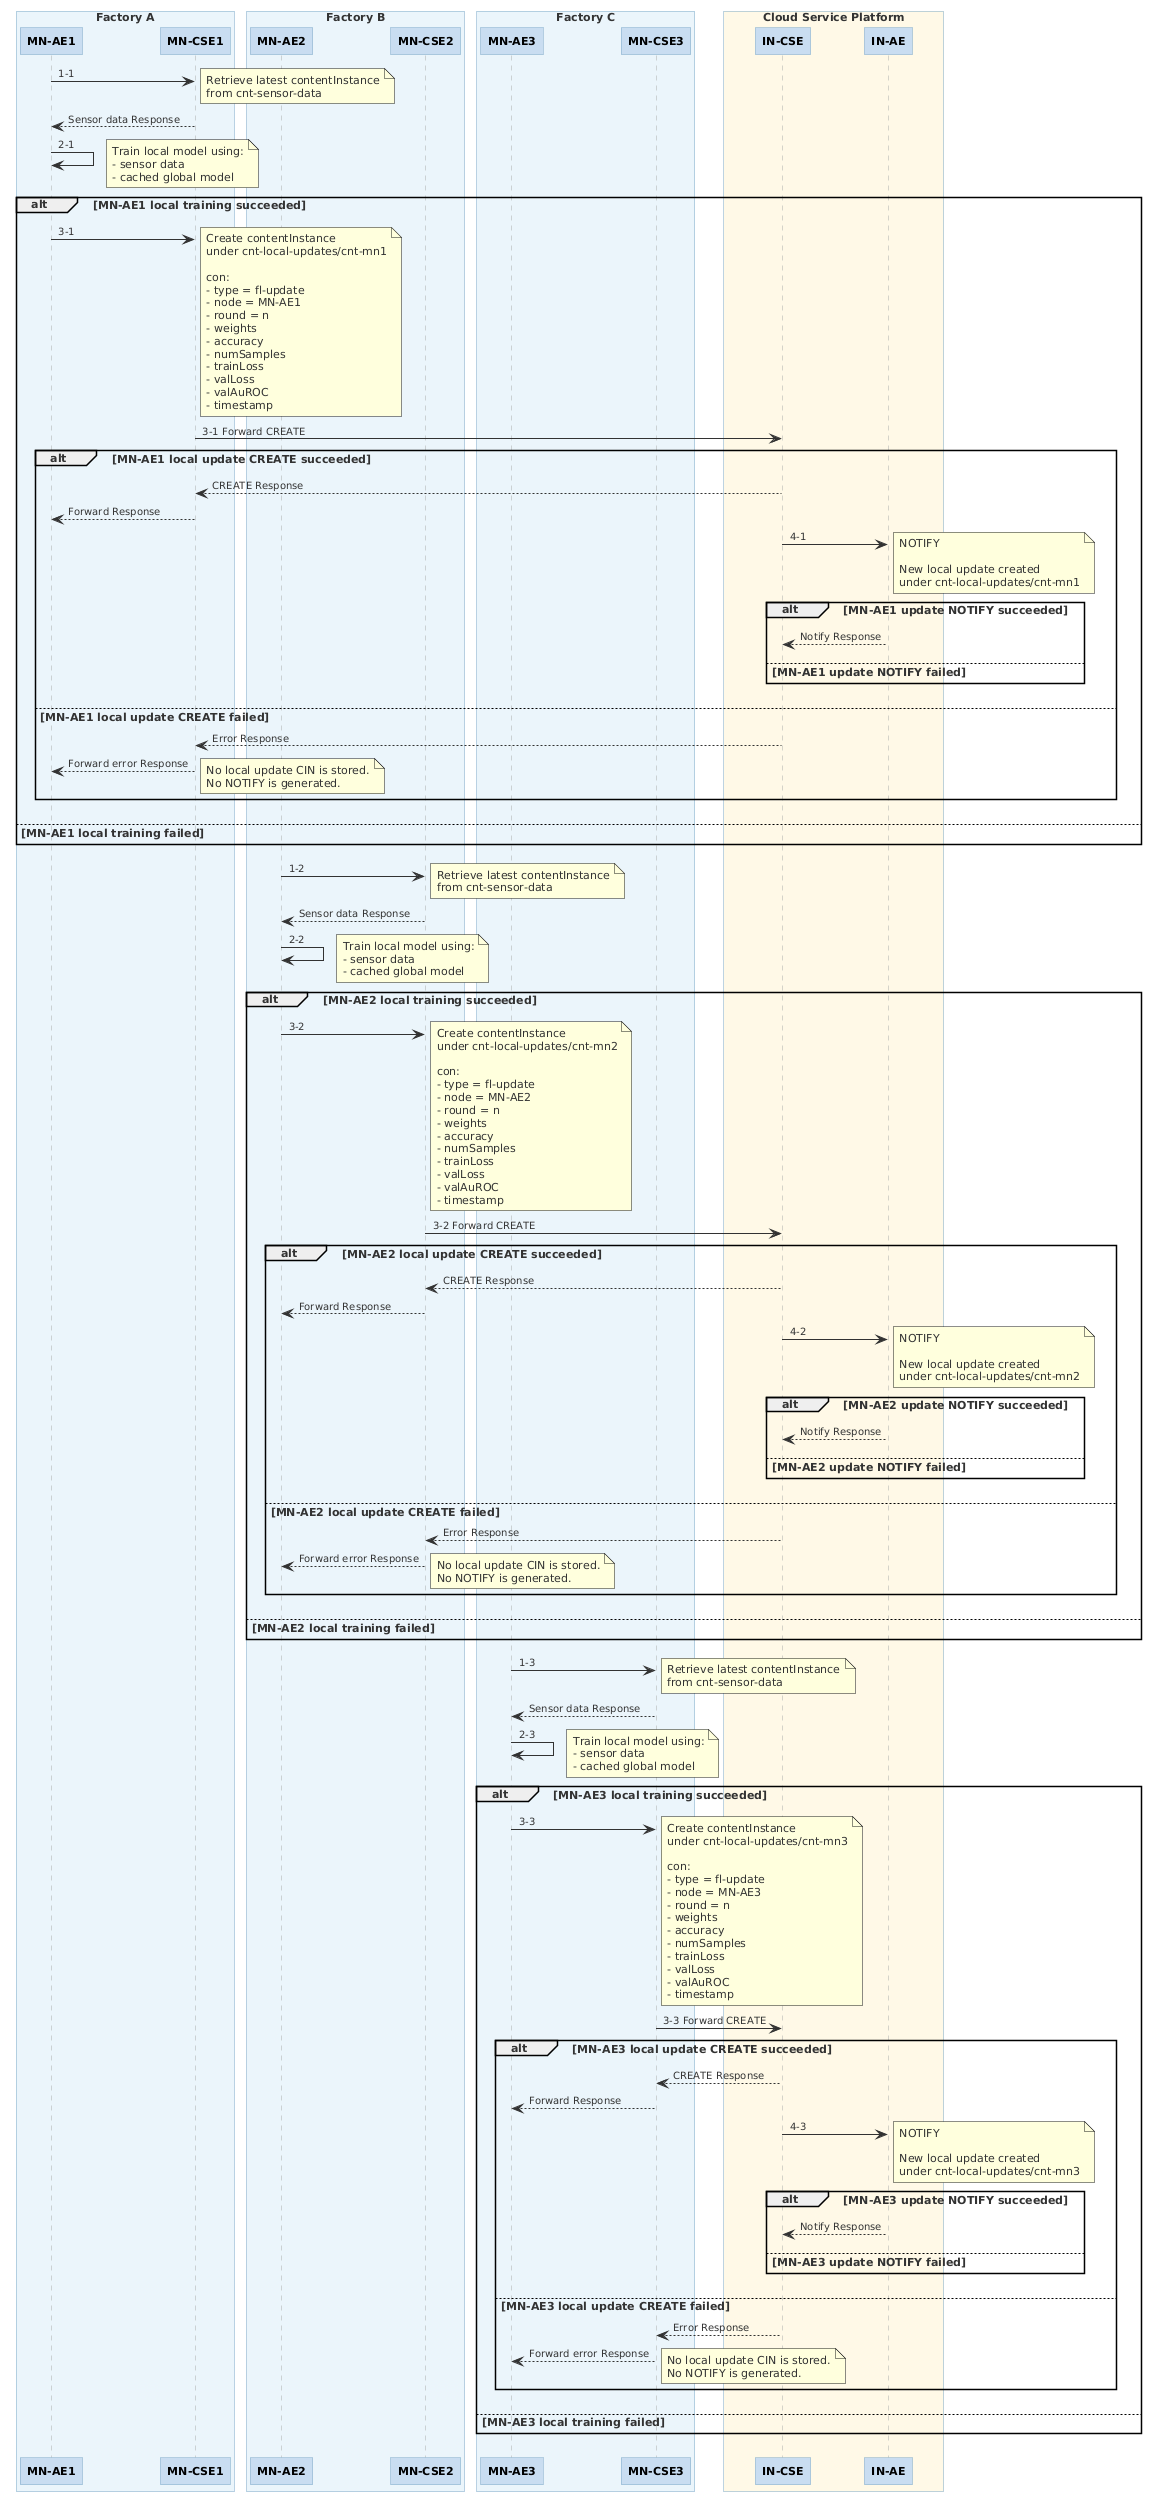

The diagram above was rendered by PlantUML. Its source (embedded in the PNG):
@startuml
skinparam roundCorner 0
skinparam DefaultFontName Arial
skinparam DefaultFontSize 11
skinparam DefaultFontColor #333333
skinparam DefaultFontStyle plain

skinparam sequence {
    ParticipantBackgroundColor #C8DCF0
    ParticipantFontName Arial
    ParticipantFontColor black
    ParticipantBorderColor #7BA7C7
    ParticipantFontSize 11
    ParticipantFontStyle bold

    ArrowColor #333333
    ArrowFontName Arial
    ArrowFontSize 10
    ArrowFontColor #333333
    ArrowFontStyle plain

    LifeLineBorderColor #AAAAAA

    ActivationBorderColor #7BA7C7
    ActivationBackgroundColor #C8DCF0

    NoteBackgroundColor #D6EAF8
    NoteBorderColor #7BA7C7
    NoteFontName Arial
    NoteFontSize 10
    NoteFontColor #333333
    NoteFontStyle plain

    BoxBackgroundColor #EEF5FB
    BoxBorderColor #7BA7C7
    BoxFontName Arial
    BoxFontColor #333333
    BoxFontSize 11
    BoxFontStyle bold
}

box "Factory A" #EBF5FB
    participant "MN-AE1"  as MNAE1
    participant "MN-CSE1" as MNCSE1
end box

box "Factory B" #EBF5FB
    participant "MN-AE2"  as MNAE2
    participant "MN-CSE2" as MNCSE2
end box

box "Factory C" #EBF5FB
    participant "MN-AE3"  as MNAE3
    participant "MN-CSE3" as MNCSE3
end box

box "Cloud Service Platform" #FEF9E7
    participant "IN-CSE" as INCSE
    participant "IN-AE"  as INAE
end box

' Factory A
MNAE1 -> MNCSE1 : 1-1
note right
  Retrieve latest contentInstance
  from cnt-sensor-data
end note

MNCSE1 --> MNAE1 : Sensor data Response

MNAE1 -> MNAE1 : 2-1
note right
  Train local model using:
  - sensor data
  - cached global model
end note

alt MN-AE1 local training succeeded
    MNAE1 -> MNCSE1 : 3-1
    note right
      Create contentInstance
      under cnt-local-updates/cnt-mn1

      con:
      - type = fl-update
      - node = MN-AE1
      - round = n
      - weights
      - accuracy
      - numSamples
      - trainLoss
      - valLoss
      - valAuROC
      - timestamp
    end note

    MNCSE1 -> INCSE : 3-1 Forward CREATE

    alt MN-AE1 local update CREATE succeeded
        INCSE --> MNCSE1 : CREATE Response
        MNCSE1 --> MNAE1 : Forward Response

        INCSE -> INAE : 4-1
        note right
          NOTIFY

          New local update created
          under cnt-local-updates/cnt-mn1
        end note

        alt MN-AE1 update NOTIFY succeeded
            INAE --> INCSE : Notify Response
        else MN-AE1 update NOTIFY failed
            note right
              The update CIN remains stored.
              It can be retrieved after timeout.
            end note
        end

    else MN-AE1 local update CREATE failed
        INCSE --> MNCSE1 : Error Response
        MNCSE1 --> MNAE1 : Forward error Response

        note right
          No local update CIN is stored.
          No NOTIFY is generated.
        end note
    end

else MN-AE1 local training failed
    note right
      MN-AE1 skips local-update upload.
    end note
end

' Factory B
MNAE2 -> MNCSE2 : 1-2
note right
  Retrieve latest contentInstance
  from cnt-sensor-data
end note

MNCSE2 --> MNAE2 : Sensor data Response

MNAE2 -> MNAE2 : 2-2
note right
  Train local model using:
  - sensor data
  - cached global model
end note

alt MN-AE2 local training succeeded
    MNAE2 -> MNCSE2 : 3-2
    note right
      Create contentInstance
      under cnt-local-updates/cnt-mn2

      con:
      - type = fl-update
      - node = MN-AE2
      - round = n
      - weights
      - accuracy
      - numSamples
      - trainLoss
      - valLoss
      - valAuROC
      - timestamp
    end note

    MNCSE2 -> INCSE : 3-2 Forward CREATE

    alt MN-AE2 local update CREATE succeeded
        INCSE --> MNCSE2 : CREATE Response
        MNCSE2 --> MNAE2 : Forward Response

        INCSE -> INAE : 4-2
        note right
          NOTIFY

          New local update created
          under cnt-local-updates/cnt-mn2
        end note

        alt MN-AE2 update NOTIFY succeeded
            INAE --> INCSE : Notify Response
        else MN-AE2 update NOTIFY failed
            note right
              The update CIN remains stored.
              It can be retrieved after timeout.
            end note
        end

    else MN-AE2 local update CREATE failed
        INCSE --> MNCSE2 : Error Response
        MNCSE2 --> MNAE2 : Forward error Response

        note right
          No local update CIN is stored.
          No NOTIFY is generated.
        end note
    end

else MN-AE2 local training failed
    note right
      MN-AE2 skips local-update upload.
    end note
end

' Factory C
MNAE3 -> MNCSE3 : 1-3
note right
  Retrieve latest contentInstance
  from cnt-sensor-data
end note

MNCSE3 --> MNAE3 : Sensor data Response

MNAE3 -> MNAE3 : 2-3
note right
  Train local model using:
  - sensor data
  - cached global model
end note

alt MN-AE3 local training succeeded
    MNAE3 -> MNCSE3 : 3-3
    note right
      Create contentInstance
      under cnt-local-updates/cnt-mn3

      con:
      - type = fl-update
      - node = MN-AE3
      - round = n
      - weights
      - accuracy
      - numSamples
      - trainLoss
      - valLoss
      - valAuROC
      - timestamp
    end note

    MNCSE3 -> INCSE : 3-3 Forward CREATE

    alt MN-AE3 local update CREATE succeeded
        INCSE --> MNCSE3 : CREATE Response
        MNCSE3 --> MNAE3 : Forward Response

        INCSE -> INAE : 4-3
        note right
          NOTIFY

          New local update created
          under cnt-local-updates/cnt-mn3
        end note

        alt MN-AE3 update NOTIFY succeeded
            INAE --> INCSE : Notify Response
        else MN-AE3 update NOTIFY failed
            note right
              The update CIN remains stored.
              It can be retrieved after timeout.
            end note
        end

    else MN-AE3 local update CREATE failed
        INCSE --> MNCSE3 : Error Response
        MNCSE3 --> MNAE3 : Forward error Response

        note right
          No local update CIN is stored.
          No NOTIFY is generated.
        end note
    end

else MN-AE3 local training failed
    note right
      MN-AE3 skips local-update upload.
    end note
end
@enduml